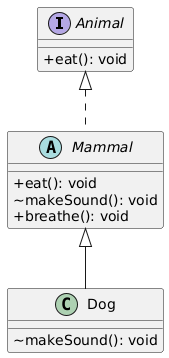

The diagram above was rendered by PlantUML. Its source (embedded in the PNG):
@startuml
skinparam classAttributeIconSize 0

interface Animal {
  +eat(): void
}

abstract class Mammal {
  +eat(): void
  ~makeSound(): void
  +breathe(): void
}

class Dog {
  ~makeSound(): void
}

Animal <|.. Mammal
Mammal <|-- Dog
@enduml